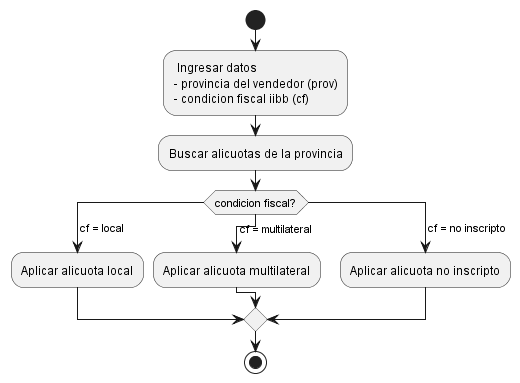

The diagram above was rendered by PlantUML. Its source (embedded in the PNG):
@startuml
start

: Ingresar datos 
- provincia del vendedor (prov)
- condicion fiscal iibb (cf);

:Buscar alicuotas de la provincia;

switch (condicion fiscal?)
case ( cf = local )
  :Aplicar alicuota local;
case ( cf = multilateral ) 
  :Aplicar alicuota multilateral;
case ( cf = no inscripto )
  :Aplicar alicuota no inscripto;
endswitch
stop
@enduml